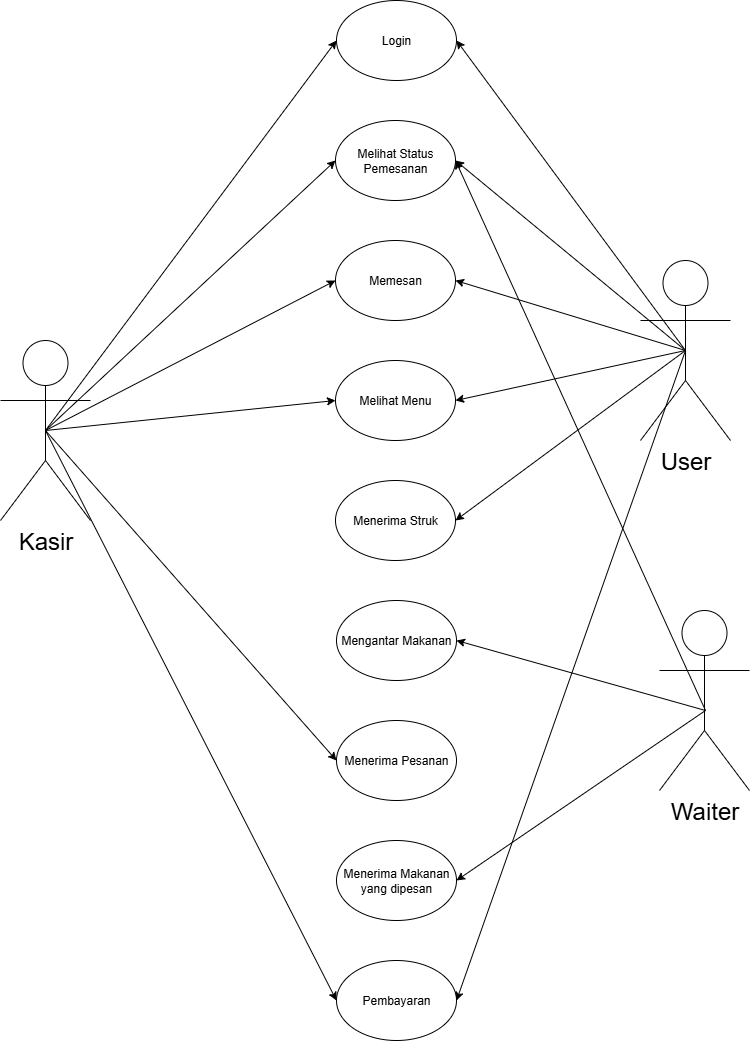

The diagram above was exported from draw.io. Its source (the exported page's mxGraphModel, read from the mxfile embedded in the PNG):
<mxGraphModel dx="749" dy="474" grid="1" gridSize="10" guides="1" tooltips="1" connect="1" arrows="1" fold="1" page="1" pageScale="1" pageWidth="850" pageHeight="1100" math="0" shadow="0">
  <root>
    <mxCell id="0" />
    <mxCell id="1" parent="0" />
    <mxCell id="vZBJAWDumQi7Kl_6OFSN-1" value="Melihat Status Pemesanan" style="ellipse;whiteSpace=wrap;html=1;" parent="1" vertex="1">
      <mxGeometry x="700" y="230" width="120" height="80" as="geometry" />
    </mxCell>
    <mxCell id="vZBJAWDumQi7Kl_6OFSN-2" value="Memesan" style="ellipse;whiteSpace=wrap;html=1;" parent="1" vertex="1">
      <mxGeometry x="700" y="350" width="120" height="80" as="geometry" />
    </mxCell>
    <mxCell id="vZBJAWDumQi7Kl_6OFSN-3" value="Melihat Menu" style="ellipse;whiteSpace=wrap;html=1;" parent="1" vertex="1">
      <mxGeometry x="700" y="470" width="120" height="80" as="geometry" />
    </mxCell>
    <mxCell id="vZBJAWDumQi7Kl_6OFSN-4" value="Menerima Struk" style="ellipse;whiteSpace=wrap;html=1;" parent="1" vertex="1">
      <mxGeometry x="700" y="590" width="120" height="80" as="geometry" />
    </mxCell>
    <mxCell id="vZBJAWDumQi7Kl_6OFSN-5" value="Mengantar Makanan" style="ellipse;whiteSpace=wrap;html=1;" parent="1" vertex="1">
      <mxGeometry x="701" y="710" width="120" height="80" as="geometry" />
    </mxCell>
    <mxCell id="vZBJAWDumQi7Kl_6OFSN-6" value="Menerima Pesanan" style="ellipse;whiteSpace=wrap;html=1;" parent="1" vertex="1">
      <mxGeometry x="701" y="830" width="120" height="80" as="geometry" />
    </mxCell>
    <mxCell id="vZBJAWDumQi7Kl_6OFSN-7" value="Menerima Makanan yang dipesan" style="ellipse;whiteSpace=wrap;html=1;" parent="1" vertex="1">
      <mxGeometry x="701" y="950" width="120" height="80" as="geometry" />
    </mxCell>
    <mxCell id="vZBJAWDumQi7Kl_6OFSN-8" value="Pembayaran" style="ellipse;whiteSpace=wrap;html=1;" parent="1" vertex="1">
      <mxGeometry x="701" y="1070" width="120" height="80" as="geometry" />
    </mxCell>
    <mxCell id="vZBJAWDumQi7Kl_6OFSN-12" value="&lt;span style=&quot;font-size: 24px;&quot;&gt;Waiter&lt;/span&gt;" style="shape=umlActor;verticalLabelPosition=bottom;verticalAlign=top;html=1;outlineConnect=0;" parent="1" vertex="1">
      <mxGeometry x="1024" y="720" width="90" height="180" as="geometry" />
    </mxCell>
    <mxCell id="vZBJAWDumQi7Kl_6OFSN-18" value="&lt;font style=&quot;font-size: 24px;&quot;&gt;User&lt;/font&gt;" style="shape=umlActor;verticalLabelPosition=bottom;verticalAlign=top;html=1;outlineConnect=0;" parent="1" vertex="1">
      <mxGeometry x="1005" y="370" width="90" height="180" as="geometry" />
    </mxCell>
    <mxCell id="vZBJAWDumQi7Kl_6OFSN-23" value="&lt;span style=&quot;font-size: 24px;&quot;&gt;Kasir&lt;/span&gt;" style="shape=umlActor;verticalLabelPosition=bottom;verticalAlign=top;html=1;outlineConnect=0;" parent="1" vertex="1">
      <mxGeometry x="365" y="450" width="90" height="180" as="geometry" />
    </mxCell>
    <mxCell id="JYHY5JKSsOSjZC11-vGH-2" value="Login" style="ellipse;whiteSpace=wrap;html=1;spacing=5;" parent="1" vertex="1">
      <mxGeometry x="701" y="110" width="120" height="80" as="geometry" />
    </mxCell>
    <mxCell id="3EhFAbtZfy5ixMWTtOql-1" value="" style="endArrow=classic;html=1;rounded=0;entryX=0;entryY=0.5;entryDx=0;entryDy=0;" edge="1" parent="1" target="JYHY5JKSsOSjZC11-vGH-2">
      <mxGeometry width="50" height="50" relative="1" as="geometry">
        <mxPoint x="410" y="540" as="sourcePoint" />
        <mxPoint x="460" y="490" as="targetPoint" />
      </mxGeometry>
    </mxCell>
    <mxCell id="3EhFAbtZfy5ixMWTtOql-2" value="" style="endArrow=classic;html=1;rounded=0;entryX=0;entryY=0.5;entryDx=0;entryDy=0;" edge="1" parent="1" target="vZBJAWDumQi7Kl_6OFSN-1">
      <mxGeometry width="50" height="50" relative="1" as="geometry">
        <mxPoint x="410" y="540" as="sourcePoint" />
        <mxPoint x="460" y="490" as="targetPoint" />
      </mxGeometry>
    </mxCell>
    <mxCell id="3EhFAbtZfy5ixMWTtOql-3" value="" style="endArrow=classic;html=1;rounded=0;entryX=0;entryY=0.5;entryDx=0;entryDy=0;" edge="1" parent="1" target="vZBJAWDumQi7Kl_6OFSN-6">
      <mxGeometry width="50" height="50" relative="1" as="geometry">
        <mxPoint x="410" y="540" as="sourcePoint" />
        <mxPoint x="460" y="490" as="targetPoint" />
      </mxGeometry>
    </mxCell>
    <mxCell id="3EhFAbtZfy5ixMWTtOql-4" value="" style="endArrow=classic;html=1;rounded=0;entryX=0;entryY=0.5;entryDx=0;entryDy=0;" edge="1" parent="1" target="vZBJAWDumQi7Kl_6OFSN-8">
      <mxGeometry width="50" height="50" relative="1" as="geometry">
        <mxPoint x="410" y="540" as="sourcePoint" />
        <mxPoint x="460" y="490" as="targetPoint" />
      </mxGeometry>
    </mxCell>
    <mxCell id="3EhFAbtZfy5ixMWTtOql-5" value="" style="endArrow=classic;html=1;rounded=0;entryX=0;entryY=0.5;entryDx=0;entryDy=0;" edge="1" parent="1" target="vZBJAWDumQi7Kl_6OFSN-3">
      <mxGeometry width="50" height="50" relative="1" as="geometry">
        <mxPoint x="410" y="540" as="sourcePoint" />
        <mxPoint x="460" y="490" as="targetPoint" />
      </mxGeometry>
    </mxCell>
    <mxCell id="3EhFAbtZfy5ixMWTtOql-6" value="" style="endArrow=classic;html=1;rounded=0;entryX=0;entryY=0.5;entryDx=0;entryDy=0;" edge="1" parent="1" target="vZBJAWDumQi7Kl_6OFSN-2">
      <mxGeometry width="50" height="50" relative="1" as="geometry">
        <mxPoint x="410" y="540" as="sourcePoint" />
        <mxPoint x="460" y="490" as="targetPoint" />
      </mxGeometry>
    </mxCell>
    <mxCell id="3EhFAbtZfy5ixMWTtOql-7" value="" style="endArrow=classic;html=1;rounded=0;entryX=1;entryY=0.5;entryDx=0;entryDy=0;" edge="1" parent="1" target="vZBJAWDumQi7Kl_6OFSN-1">
      <mxGeometry width="50" height="50" relative="1" as="geometry">
        <mxPoint x="1070" y="820" as="sourcePoint" />
        <mxPoint x="1123" y="770" as="targetPoint" />
      </mxGeometry>
    </mxCell>
    <mxCell id="3EhFAbtZfy5ixMWTtOql-8" value="" style="endArrow=classic;html=1;rounded=0;entryX=1;entryY=0.5;entryDx=0;entryDy=0;" edge="1" parent="1" target="vZBJAWDumQi7Kl_6OFSN-5">
      <mxGeometry width="50" height="50" relative="1" as="geometry">
        <mxPoint x="1070" y="820" as="sourcePoint" />
        <mxPoint x="1120" y="770" as="targetPoint" />
      </mxGeometry>
    </mxCell>
    <mxCell id="3EhFAbtZfy5ixMWTtOql-9" value="" style="endArrow=classic;html=1;rounded=0;entryX=1;entryY=0.5;entryDx=0;entryDy=0;" edge="1" parent="1" target="vZBJAWDumQi7Kl_6OFSN-7">
      <mxGeometry width="50" height="50" relative="1" as="geometry">
        <mxPoint x="1070" y="820" as="sourcePoint" />
        <mxPoint x="1120" y="770" as="targetPoint" />
      </mxGeometry>
    </mxCell>
    <mxCell id="3EhFAbtZfy5ixMWTtOql-10" value="" style="endArrow=classic;html=1;rounded=0;exitX=0.5;exitY=0.5;exitDx=0;exitDy=0;exitPerimeter=0;entryX=1;entryY=0.5;entryDx=0;entryDy=0;" edge="1" parent="1" source="vZBJAWDumQi7Kl_6OFSN-18" target="vZBJAWDumQi7Kl_6OFSN-8">
      <mxGeometry width="50" height="50" relative="1" as="geometry">
        <mxPoint x="910" y="770" as="sourcePoint" />
        <mxPoint x="960" y="720" as="targetPoint" />
      </mxGeometry>
    </mxCell>
    <mxCell id="3EhFAbtZfy5ixMWTtOql-11" value="" style="endArrow=classic;html=1;rounded=0;entryX=1;entryY=0.5;entryDx=0;entryDy=0;" edge="1" parent="1" target="vZBJAWDumQi7Kl_6OFSN-4">
      <mxGeometry width="50" height="50" relative="1" as="geometry">
        <mxPoint x="1050" y="460" as="sourcePoint" />
        <mxPoint x="1100" y="410" as="targetPoint" />
      </mxGeometry>
    </mxCell>
    <mxCell id="3EhFAbtZfy5ixMWTtOql-12" value="" style="endArrow=classic;html=1;rounded=0;entryX=1;entryY=0.5;entryDx=0;entryDy=0;" edge="1" parent="1" target="vZBJAWDumQi7Kl_6OFSN-3">
      <mxGeometry width="50" height="50" relative="1" as="geometry">
        <mxPoint x="1050" y="460" as="sourcePoint" />
        <mxPoint x="1100" y="410" as="targetPoint" />
      </mxGeometry>
    </mxCell>
    <mxCell id="3EhFAbtZfy5ixMWTtOql-13" value="" style="endArrow=classic;html=1;rounded=0;entryX=1;entryY=0.5;entryDx=0;entryDy=0;" edge="1" parent="1" target="vZBJAWDumQi7Kl_6OFSN-2">
      <mxGeometry width="50" height="50" relative="1" as="geometry">
        <mxPoint x="1050" y="460" as="sourcePoint" />
        <mxPoint x="1100" y="410" as="targetPoint" />
      </mxGeometry>
    </mxCell>
    <mxCell id="3EhFAbtZfy5ixMWTtOql-14" value="" style="endArrow=classic;html=1;rounded=0;entryX=1;entryY=0.5;entryDx=0;entryDy=0;" edge="1" parent="1" target="vZBJAWDumQi7Kl_6OFSN-1">
      <mxGeometry width="50" height="50" relative="1" as="geometry">
        <mxPoint x="1050" y="460" as="sourcePoint" />
        <mxPoint x="1100" y="410" as="targetPoint" />
      </mxGeometry>
    </mxCell>
    <mxCell id="3EhFAbtZfy5ixMWTtOql-15" value="" style="endArrow=classic;html=1;rounded=0;entryX=1;entryY=0.5;entryDx=0;entryDy=0;" edge="1" parent="1" target="JYHY5JKSsOSjZC11-vGH-2">
      <mxGeometry width="50" height="50" relative="1" as="geometry">
        <mxPoint x="1050" y="460" as="sourcePoint" />
        <mxPoint x="1100" y="410" as="targetPoint" />
      </mxGeometry>
    </mxCell>
  </root>
</mxGraphModel>